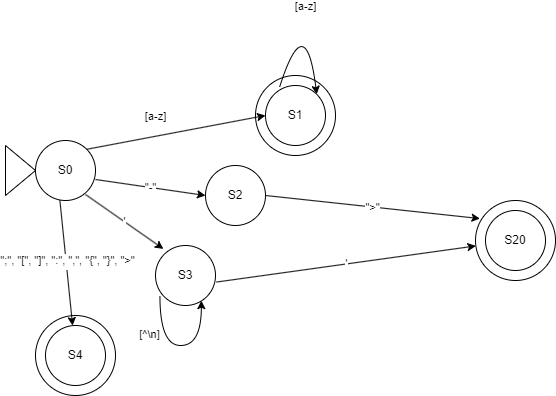

The diagram above was exported from draw.io. Its source (the exported page's mxGraphModel, read from the mxfile embedded in the PNG):
<mxGraphModel dx="699" dy="398" grid="1" gridSize="10" guides="1" tooltips="1" connect="1" arrows="1" fold="1" page="1" pageScale="1" pageWidth="2250" pageHeight="1150" math="0" shadow="0">
  <root>
    <mxCell id="0" />
    <mxCell id="1" parent="0" />
    <mxCell id="iIJPPDMyEAg4JKOtyZDE-26" value="" style="ellipse;whiteSpace=wrap;html=1;aspect=fixed;" vertex="1" parent="1">
      <mxGeometry x="100" y="330" width="80" height="80" as="geometry" />
    </mxCell>
    <mxCell id="iIJPPDMyEAg4JKOtyZDE-12" value="" style="ellipse;whiteSpace=wrap;html=1;aspect=fixed;" vertex="1" parent="1">
      <mxGeometry x="320" y="90" width="80" height="80" as="geometry" />
    </mxCell>
    <mxCell id="iIJPPDMyEAg4JKOtyZDE-1" value="" style="triangle;whiteSpace=wrap;html=1;" vertex="1" parent="1">
      <mxGeometry x="70" y="160" width="30" height="50" as="geometry" />
    </mxCell>
    <mxCell id="iIJPPDMyEAg4JKOtyZDE-2" value="S0" style="ellipse;whiteSpace=wrap;html=1;aspect=fixed;" vertex="1" parent="1">
      <mxGeometry x="100" y="155" width="60" height="60" as="geometry" />
    </mxCell>
    <mxCell id="iIJPPDMyEAg4JKOtyZDE-3" value="" style="ellipse;whiteSpace=wrap;html=1;aspect=fixed;" vertex="1" parent="1">
      <mxGeometry x="540" y="215" width="80" height="80" as="geometry" />
    </mxCell>
    <mxCell id="iIJPPDMyEAg4JKOtyZDE-4" value="S20" style="ellipse;whiteSpace=wrap;html=1;aspect=fixed;" vertex="1" parent="1">
      <mxGeometry x="550" y="225" width="60" height="60" as="geometry" />
    </mxCell>
    <mxCell id="iIJPPDMyEAg4JKOtyZDE-6" value="S1" style="ellipse;whiteSpace=wrap;html=1;aspect=fixed;" vertex="1" parent="1">
      <mxGeometry x="330" y="100" width="60" height="60" as="geometry" />
    </mxCell>
    <mxCell id="iIJPPDMyEAg4JKOtyZDE-7" value="" style="endArrow=classic;html=1;rounded=0;exitX=1;exitY=0;exitDx=0;exitDy=0;entryX=0;entryY=0.5;entryDx=0;entryDy=0;" edge="1" parent="1" source="iIJPPDMyEAg4JKOtyZDE-2" target="iIJPPDMyEAg4JKOtyZDE-6">
      <mxGeometry width="50" height="50" relative="1" as="geometry">
        <mxPoint x="410" y="230" as="sourcePoint" />
        <mxPoint x="460" y="180" as="targetPoint" />
      </mxGeometry>
    </mxCell>
    <mxCell id="iIJPPDMyEAg4JKOtyZDE-11" value="[a-z]" style="edgeLabel;html=1;align=center;verticalAlign=middle;resizable=0;points=[];" vertex="1" connectable="0" parent="iIJPPDMyEAg4JKOtyZDE-7">
      <mxGeometry x="-0.1466" y="-3" relative="1" as="geometry">
        <mxPoint x="-8" y="-22" as="offset" />
      </mxGeometry>
    </mxCell>
    <mxCell id="iIJPPDMyEAg4JKOtyZDE-8" value="[a-z]" style="endArrow=classic;html=1;rounded=0;exitX=0.233;exitY=0.033;exitDx=0;exitDy=0;entryX=1;entryY=0;entryDx=0;entryDy=0;exitPerimeter=0;edgeStyle=orthogonalEdgeStyle;curved=1;" edge="1" parent="1" source="iIJPPDMyEAg4JKOtyZDE-6" target="iIJPPDMyEAg4JKOtyZDE-6">
      <mxGeometry width="50" height="50" relative="1" as="geometry">
        <mxPoint x="161" y="174" as="sourcePoint" />
        <mxPoint x="340" y="140" as="targetPoint" />
        <Array as="points">
          <mxPoint x="370" y="20" />
        </Array>
      </mxGeometry>
    </mxCell>
    <mxCell id="iIJPPDMyEAg4JKOtyZDE-15" value="&quot;-&quot;" style="endArrow=classic;html=1;rounded=0;exitX=1;exitY=0;exitDx=0;exitDy=0;" edge="1" parent="1">
      <mxGeometry width="50" height="50" relative="1" as="geometry">
        <mxPoint x="160" y="194" as="sourcePoint" />
        <mxPoint x="270" y="210" as="targetPoint" />
      </mxGeometry>
    </mxCell>
    <mxCell id="iIJPPDMyEAg4JKOtyZDE-17" value="S2" style="ellipse;whiteSpace=wrap;html=1;aspect=fixed;" vertex="1" parent="1">
      <mxGeometry x="270" y="180" width="60" height="60" as="geometry" />
    </mxCell>
    <mxCell id="iIJPPDMyEAg4JKOtyZDE-18" value="&quot;&amp;gt;&quot;" style="endArrow=classic;html=1;rounded=0;exitX=1;exitY=0;exitDx=0;exitDy=0;entryX=0.056;entryY=0.226;entryDx=0;entryDy=0;entryPerimeter=0;" edge="1" parent="1" target="iIJPPDMyEAg4JKOtyZDE-3">
      <mxGeometry width="50" height="50" relative="1" as="geometry">
        <mxPoint x="330" y="210" as="sourcePoint" />
        <mxPoint x="440" y="226" as="targetPoint" />
      </mxGeometry>
    </mxCell>
    <mxCell id="iIJPPDMyEAg4JKOtyZDE-19" value="S3" style="ellipse;whiteSpace=wrap;html=1;aspect=fixed;" vertex="1" parent="1">
      <mxGeometry x="220" y="260" width="60" height="60" as="geometry" />
    </mxCell>
    <mxCell id="iIJPPDMyEAg4JKOtyZDE-20" value="'" style="endArrow=classic;html=1;rounded=0;exitX=1;exitY=0;exitDx=0;exitDy=0;entryX=0.132;entryY=0.057;entryDx=0;entryDy=0;entryPerimeter=0;" edge="1" parent="1" target="iIJPPDMyEAg4JKOtyZDE-19">
      <mxGeometry width="50" height="50" relative="1" as="geometry">
        <mxPoint x="150" y="209" as="sourcePoint" />
        <mxPoint x="260" y="225" as="targetPoint" />
      </mxGeometry>
    </mxCell>
    <mxCell id="iIJPPDMyEAg4JKOtyZDE-21" value="[^\n]" style="endArrow=classic;html=1;rounded=0;exitX=0.074;exitY=0.839;exitDx=0;exitDy=0;entryX=0.764;entryY=0.919;entryDx=0;entryDy=0;exitPerimeter=0;edgeStyle=orthogonalEdgeStyle;curved=1;entryPerimeter=0;" edge="1" parent="1" source="iIJPPDMyEAg4JKOtyZDE-19" target="iIJPPDMyEAg4JKOtyZDE-19">
      <mxGeometry x="-0.4417" y="-10" width="50" height="50" relative="1" as="geometry">
        <mxPoint x="231.5" y="402" as="sourcePoint" />
        <mxPoint x="268.5" y="409" as="targetPoint" />
        <Array as="points">
          <mxPoint x="224" y="360" />
          <mxPoint x="266" y="360" />
        </Array>
        <mxPoint as="offset" />
      </mxGeometry>
    </mxCell>
    <mxCell id="iIJPPDMyEAg4JKOtyZDE-22" value="'" style="endArrow=classic;html=1;rounded=0;exitX=1.017;exitY=0.609;exitDx=0;exitDy=0;exitPerimeter=0;" edge="1" parent="1" source="iIJPPDMyEAg4JKOtyZDE-19" target="iIJPPDMyEAg4JKOtyZDE-3">
      <mxGeometry width="50" height="50" relative="1" as="geometry">
        <mxPoint x="340" y="220" as="sourcePoint" />
        <mxPoint x="554" y="243" as="targetPoint" />
      </mxGeometry>
    </mxCell>
    <mxCell id="iIJPPDMyEAg4JKOtyZDE-23" value="S4" style="ellipse;whiteSpace=wrap;html=1;aspect=fixed;" vertex="1" parent="1">
      <mxGeometry x="110" y="340" width="60" height="60" as="geometry" />
    </mxCell>
    <mxCell id="iIJPPDMyEAg4JKOtyZDE-24" value="'" style="endArrow=classic;html=1;rounded=0;exitX=0.406;exitY=0.992;exitDx=0;exitDy=0;exitPerimeter=0;" edge="1" parent="1" source="iIJPPDMyEAg4JKOtyZDE-2" target="iIJPPDMyEAg4JKOtyZDE-23">
      <mxGeometry width="50" height="50" relative="1" as="geometry">
        <mxPoint x="160" y="219" as="sourcePoint" />
        <mxPoint x="238" y="273" as="targetPoint" />
      </mxGeometry>
    </mxCell>
    <mxCell id="iIJPPDMyEAg4JKOtyZDE-25" value="&quot;;&quot;, &quot;[&quot;, &quot;]&quot;, &quot;:&quot;, &quot;,&quot;, &quot;{&quot;, &quot;}&quot;, &quot;&amp;gt;&quot;" style="edgeLabel;html=1;align=center;verticalAlign=middle;resizable=0;points=[];" vertex="1" connectable="0" parent="iIJPPDMyEAg4JKOtyZDE-24">
      <mxGeometry x="-0.0353" y="1" relative="1" as="geometry">
        <mxPoint as="offset" />
      </mxGeometry>
    </mxCell>
  </root>
</mxGraphModel>